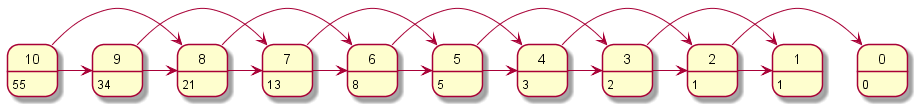

The diagram above was rendered by PlantUML. Its source (embedded in the PNG):
@startuml

!procedure $create_state($name, $value)
    $create_state($name, $value, $name)
!endprocedure

!procedure $create_state($name, $value, $instance_name)
    state "$name" as $instance_name
    $instance_name : $value
!endprocedure

!procedure $connect_states($instance1_name, $instance2_name)
    $instance1_name -right-> $instance2_name
!endprocedure

!function $to_variable($n)
    !return %string($n)
!endfunction

!function $is_memoized($n)
    !return %variable_exists($to_variable($n))
!endfunction

!function $get_from_memo($n)
    !return %get_variable_value($to_variable($n))
!endfunction

!procedure $update_memo($n, $value)
    %set_variable_value($to_variable($n), $value)
!endprocedure

/' computes the nth fibonacci number '/
!function $fibonacci($n)
    /' Return value of this function is memoized because it uses recursion.
    PlantUML preprocessor doesn't provide dictionary or array data structure,
    hence a "hack" simulates a dictionary. For every input integer, a variable
    is created with the stringized integer as its name, and the return value is
    assigned to it. Thus, the variable's name serves as the "key".

    The methods $is_memoized() $get_from_memo() and $update_memo() are helper
    function to make this more readable.
    '/

    !if $is_memoized($n)
        !return $get_from_memo($n)
    !endif

    !if $n == 0
        !$fibonacci_n = 0
    !elseif $n == 1
        !$fibonacci_n = 1
    !else
        /' preprocessor seems unable to maintain two unnamed temporary variables,
        hence create local variables to hold return values of the recursive calls. '/
        !$fibonacci_n_minus_2 = $fibonacci($n - 2)
        !$fibonacci_n_minus_1 = $fibonacci($n - 1)
        !$fibonacci_n = $fibonacci_n_minus_1 + $fibonacci_n_minus_2
      !endif

    $create_state($n, $fibonacci_n)
    !if $n >= 2
        $connect_states($n, $n - 2)
        $connect_states($n, $n - 1)
    !endif

    $update_memo($n, $fibonacci_n)
    !return $fibonacci_n
!endfunction

' assign return value to avoid syntax error
!$ignore = $fibonacci(10)

@enduml